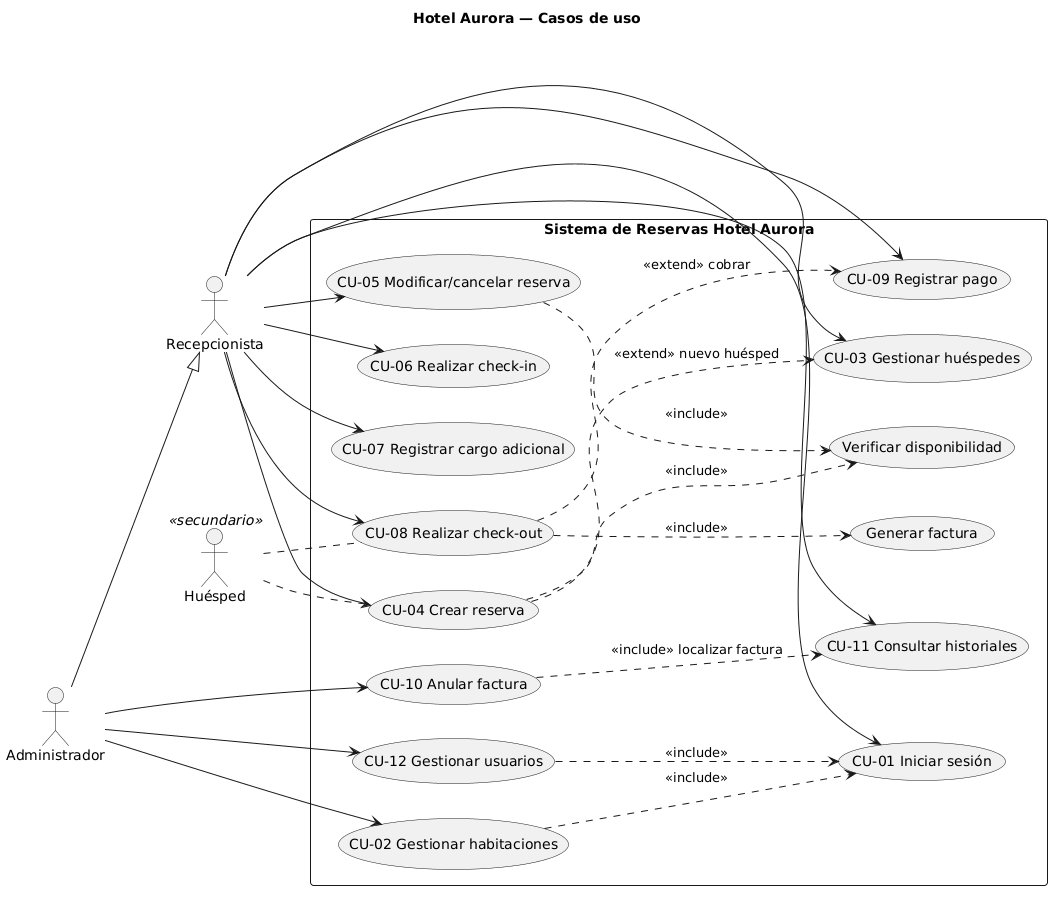

The diagram above was rendered by PlantUML. Its source (embedded in the PNG):
@startuml
title Hotel Aurora — Casos de uso
left to right direction
actor Recepcionista
actor Administrador
actor "Huésped" as Huesped <<secundario>>

Administrador --|> Recepcionista

rectangle "Sistema de Reservas Hotel Aurora" {
  usecase "CU-01 Iniciar sesión" as CU01
  usecase "CU-02 Gestionar habitaciones" as CU02
  usecase "CU-03 Gestionar huéspedes" as CU03
  usecase "CU-04 Crear reserva" as CU04
  usecase "CU-05 Modificar/cancelar reserva" as CU05
  usecase "CU-06 Realizar check-in" as CU06
  usecase "CU-07 Registrar cargo adicional" as CU07
  usecase "CU-08 Realizar check-out" as CU08
  usecase "CU-09 Registrar pago" as CU09
  usecase "CU-10 Anular factura" as CU10
  usecase "CU-11 Consultar historiales" as CU11
  usecase "CU-12 Gestionar usuarios" as CU12
  usecase "Verificar disponibilidad" as VD
  usecase "Generar factura" as GF
}

Recepcionista --> CU01
Recepcionista --> CU03
Recepcionista --> CU04
Recepcionista --> CU05
Recepcionista --> CU06
Recepcionista --> CU07
Recepcionista --> CU08
Recepcionista --> CU09
Recepcionista --> CU11
Administrador --> CU02
Administrador --> CU10
Administrador --> CU12

CU04 ..> VD : <<include>>
CU05 ..> VD : <<include>>
CU08 ..> GF : <<include>>
CU04 ..> CU03 : <<extend>> nuevo huésped
CU08 ..> CU09 : <<extend>> cobrar
CU10 ..> CU11 : <<include>> localizar factura
CU02 ..> CU01 : <<include>>
CU12 ..> CU01 : <<include>>

Huesped .. CU04
Huesped .. CU08
@enduml